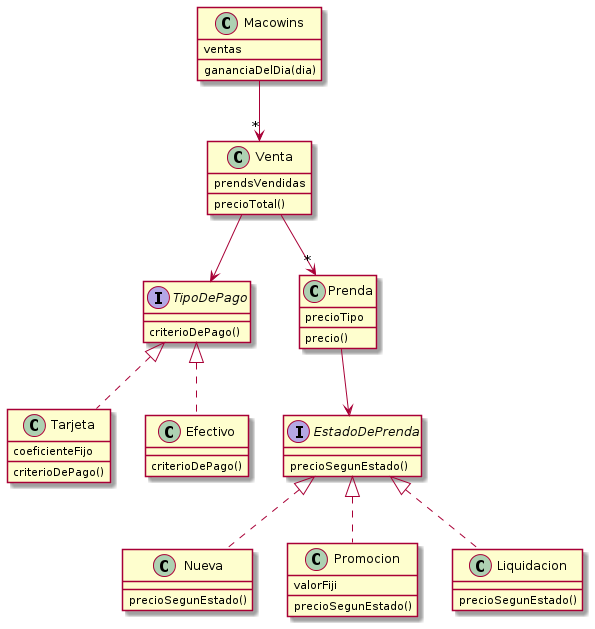

The diagram above was rendered by PlantUML. Its source (embedded in the PNG):
@startuml
class Macowins{
  ventas 
  gananciaDelDia(dia)
  }
  
class Venta{
  prendsVendidas
  precioTotal()
}

interface TipoDePago{
  criterioDePago()
  }

class Tarjeta{
  coeficienteFijo
  criterioDePago()
}

class Efectivo{
  criterioDePago()
}

class Prenda{
  precioTipo
  precio()
  }

interface EstadoDePrenda{
  precioSegunEstado()
  }

class Nueva{
  precioSegunEstado()
  }

class Promocion{
  valorFiji
  precioSegunEstado()
  }

class Liquidacion{
  precioSegunEstado()
  }

Macowins -->"*" Venta 
Venta -->"*" Prenda
Venta -->  TipoDePago 
TipoDePago <|.. Tarjeta
TipoDePago <|.. Efectivo
Prenda -->EstadoDePrenda
EstadoDePrenda <|.. Nueva
EstadoDePrenda <|.. Promocion
EstadoDePrenda <|.. Liquidacion
@enduml